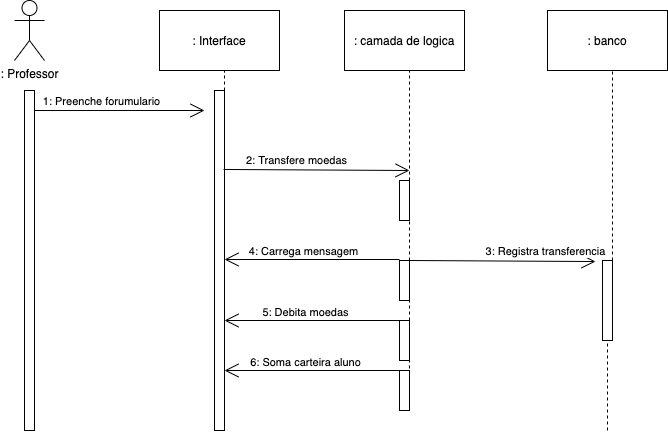

The diagram above was exported from draw.io. Its source (the exported page's mxGraphModel, read from the mxfile embedded in the PNG):
<mxGraphModel dx="946" dy="473" grid="1" gridSize="10" guides="1" tooltips="1" connect="1" arrows="1" fold="1" page="1" pageScale="1" pageWidth="850" pageHeight="1100" math="0" shadow="0">
  <root>
    <mxCell id="0" />
    <mxCell id="1" parent="0" />
    <mxCell id="mV49ddYkK5Da2fpiUZmE-1" value="" style="html=1;points=[];perimeter=orthogonalPerimeter;" vertex="1" parent="1">
      <mxGeometry x="390" y="210" width="10" height="340" as="geometry" />
    </mxCell>
    <mxCell id="mV49ddYkK5Da2fpiUZmE-2" value=": Professor" style="shape=umlActor;verticalLabelPosition=bottom;verticalAlign=top;html=1;" vertex="1" parent="1">
      <mxGeometry x="380" y="120" width="30" height="60" as="geometry" />
    </mxCell>
    <mxCell id="mV49ddYkK5Da2fpiUZmE-3" value="" style="endArrow=open;endFill=1;endSize=12;html=1;rounded=0;" edge="1" parent="1">
      <mxGeometry width="160" relative="1" as="geometry">
        <mxPoint x="400" y="230" as="sourcePoint" />
        <mxPoint x="570" y="230" as="targetPoint" />
      </mxGeometry>
    </mxCell>
    <mxCell id="mV49ddYkK5Da2fpiUZmE-4" value="1: Preenche forumulario" style="edgeLabel;html=1;align=center;verticalAlign=middle;resizable=0;points=[];" vertex="1" connectable="0" parent="mV49ddYkK5Da2fpiUZmE-3">
      <mxGeometry x="-0.2556" y="2" relative="1" as="geometry">
        <mxPoint x="3" y="-8" as="offset" />
      </mxGeometry>
    </mxCell>
    <mxCell id="mV49ddYkK5Da2fpiUZmE-5" value=": Interface" style="rounded=0;whiteSpace=wrap;html=1;" vertex="1" parent="1">
      <mxGeometry x="525" y="130" width="120" height="60" as="geometry" />
    </mxCell>
    <mxCell id="mV49ddYkK5Da2fpiUZmE-6" value="" style="endArrow=none;dashed=1;html=1;rounded=0;startArrow=none;" edge="1" parent="1" source="mV49ddYkK5Da2fpiUZmE-7">
      <mxGeometry width="50" height="50" relative="1" as="geometry">
        <mxPoint x="590" y="500" as="sourcePoint" />
        <mxPoint x="590" y="190" as="targetPoint" />
      </mxGeometry>
    </mxCell>
    <mxCell id="mV49ddYkK5Da2fpiUZmE-7" value="" style="html=1;points=[];perimeter=orthogonalPerimeter;" vertex="1" parent="1">
      <mxGeometry x="580" y="210" width="10" height="340" as="geometry" />
    </mxCell>
    <mxCell id="mV49ddYkK5Da2fpiUZmE-8" value="" style="endArrow=none;dashed=1;html=1;rounded=0;" edge="1" parent="1" target="mV49ddYkK5Da2fpiUZmE-7">
      <mxGeometry width="50" height="50" relative="1" as="geometry">
        <mxPoint x="590" y="500" as="sourcePoint" />
        <mxPoint x="590" y="190" as="targetPoint" />
      </mxGeometry>
    </mxCell>
    <mxCell id="mV49ddYkK5Da2fpiUZmE-9" value=": camada de logica" style="rounded=0;whiteSpace=wrap;html=1;" vertex="1" parent="1">
      <mxGeometry x="710" y="130" width="120" height="60" as="geometry" />
    </mxCell>
    <mxCell id="mV49ddYkK5Da2fpiUZmE-10" value="" style="endArrow=none;dashed=1;html=1;rounded=0;startArrow=none;" edge="1" parent="1" source="mV49ddYkK5Da2fpiUZmE-11">
      <mxGeometry width="50" height="50" relative="1" as="geometry">
        <mxPoint x="775" y="500" as="sourcePoint" />
        <mxPoint x="775" y="190" as="targetPoint" />
      </mxGeometry>
    </mxCell>
    <mxCell id="mV49ddYkK5Da2fpiUZmE-11" value="" style="html=1;points=[];perimeter=orthogonalPerimeter;" vertex="1" parent="1">
      <mxGeometry x="765" y="300" width="10" height="40" as="geometry" />
    </mxCell>
    <mxCell id="mV49ddYkK5Da2fpiUZmE-12" value="" style="endArrow=none;dashed=1;html=1;rounded=0;" edge="1" parent="1" target="mV49ddYkK5Da2fpiUZmE-11">
      <mxGeometry width="50" height="50" relative="1" as="geometry">
        <mxPoint x="775" y="500" as="sourcePoint" />
        <mxPoint x="775" y="190" as="targetPoint" />
      </mxGeometry>
    </mxCell>
    <mxCell id="mV49ddYkK5Da2fpiUZmE-13" value=": banco" style="rounded=0;whiteSpace=wrap;html=1;" vertex="1" parent="1">
      <mxGeometry x="912.99" y="130" width="120" height="60" as="geometry" />
    </mxCell>
    <mxCell id="mV49ddYkK5Da2fpiUZmE-14" value="" style="endArrow=none;dashed=1;html=1;rounded=0;startArrow=none;" edge="1" parent="1" source="mV49ddYkK5Da2fpiUZmE-15">
      <mxGeometry width="50" height="50" relative="1" as="geometry">
        <mxPoint x="977.99" y="500" as="sourcePoint" />
        <mxPoint x="977.99" y="190" as="targetPoint" />
      </mxGeometry>
    </mxCell>
    <mxCell id="mV49ddYkK5Da2fpiUZmE-15" value="" style="html=1;points=[];perimeter=orthogonalPerimeter;" vertex="1" parent="1">
      <mxGeometry x="967.99" y="380" width="10" height="80" as="geometry" />
    </mxCell>
    <mxCell id="mV49ddYkK5Da2fpiUZmE-16" value="" style="endArrow=none;dashed=1;html=1;rounded=0;" edge="1" parent="1" target="mV49ddYkK5Da2fpiUZmE-15">
      <mxGeometry width="50" height="50" relative="1" as="geometry">
        <mxPoint x="973" y="550" as="sourcePoint" />
        <mxPoint x="977.99" y="190" as="targetPoint" />
      </mxGeometry>
    </mxCell>
    <mxCell id="mV49ddYkK5Da2fpiUZmE-17" value="" style="endArrow=open;endFill=1;endSize=12;html=1;rounded=0;entryX=-0.4;entryY=0.263;entryDx=0;entryDy=0;entryPerimeter=0;" edge="1" parent="1">
      <mxGeometry width="160" relative="1" as="geometry">
        <mxPoint x="589" y="288.96000000000004" as="sourcePoint" />
        <mxPoint x="775" y="290" as="targetPoint" />
      </mxGeometry>
    </mxCell>
    <mxCell id="mV49ddYkK5Da2fpiUZmE-18" value="2: Transfere moedas" style="edgeLabel;html=1;align=center;verticalAlign=middle;resizable=0;points=[];" vertex="1" connectable="0" parent="mV49ddYkK5Da2fpiUZmE-17">
      <mxGeometry x="-0.2556" y="2" relative="1" as="geometry">
        <mxPoint x="3" y="-8" as="offset" />
      </mxGeometry>
    </mxCell>
    <mxCell id="mV49ddYkK5Da2fpiUZmE-19" value="" style="endArrow=open;endFill=1;endSize=12;html=1;rounded=0;entryX=-0.4;entryY=0.263;entryDx=0;entryDy=0;entryPerimeter=0;" edge="1" parent="1">
      <mxGeometry width="160" relative="1" as="geometry">
        <mxPoint x="775" y="380" as="sourcePoint" />
        <mxPoint x="961" y="381.03999999999996" as="targetPoint" />
      </mxGeometry>
    </mxCell>
    <mxCell id="mV49ddYkK5Da2fpiUZmE-20" value="3: Registra transferencia" style="edgeLabel;html=1;align=center;verticalAlign=middle;resizable=0;points=[];" vertex="1" connectable="0" parent="mV49ddYkK5Da2fpiUZmE-19">
      <mxGeometry x="-0.2556" y="2" relative="1" as="geometry">
        <mxPoint x="66" y="-8" as="offset" />
      </mxGeometry>
    </mxCell>
    <mxCell id="mV49ddYkK5Da2fpiUZmE-21" value="" style="endArrow=open;endFill=1;endSize=12;html=1;rounded=0;" edge="1" parent="1">
      <mxGeometry width="160" relative="1" as="geometry">
        <mxPoint x="765" y="379" as="sourcePoint" />
        <mxPoint x="590" y="379" as="targetPoint" />
      </mxGeometry>
    </mxCell>
    <mxCell id="mV49ddYkK5Da2fpiUZmE-22" value="4: Carrega mensagem" style="edgeLabel;html=1;align=center;verticalAlign=middle;resizable=0;points=[];" vertex="1" connectable="0" parent="mV49ddYkK5Da2fpiUZmE-21">
      <mxGeometry x="0.1667" y="-2" relative="1" as="geometry">
        <mxPoint x="5" y="-7" as="offset" />
      </mxGeometry>
    </mxCell>
    <mxCell id="mV49ddYkK5Da2fpiUZmE-23" value="" style="html=1;points=[];perimeter=orthogonalPerimeter;" vertex="1" parent="1">
      <mxGeometry x="765" y="380" width="10" height="40" as="geometry" />
    </mxCell>
    <mxCell id="mV49ddYkK5Da2fpiUZmE-24" value="" style="endArrow=open;endFill=1;endSize=12;html=1;rounded=0;" edge="1" parent="1">
      <mxGeometry width="160" relative="1" as="geometry">
        <mxPoint x="770" y="440" as="sourcePoint" />
        <mxPoint x="590" y="440" as="targetPoint" />
      </mxGeometry>
    </mxCell>
    <mxCell id="mV49ddYkK5Da2fpiUZmE-25" value="5: Debita moedas" style="edgeLabel;html=1;align=center;verticalAlign=middle;resizable=0;points=[];" vertex="1" connectable="0" parent="mV49ddYkK5Da2fpiUZmE-24">
      <mxGeometry x="0.1667" y="-2" relative="1" as="geometry">
        <mxPoint x="5" y="-7" as="offset" />
      </mxGeometry>
    </mxCell>
    <mxCell id="mV49ddYkK5Da2fpiUZmE-26" value="" style="html=1;points=[];perimeter=orthogonalPerimeter;" vertex="1" parent="1">
      <mxGeometry x="765" y="440" width="10" height="40" as="geometry" />
    </mxCell>
    <mxCell id="mV49ddYkK5Da2fpiUZmE-28" value="" style="endArrow=none;dashed=1;html=1;rounded=0;" edge="1" parent="1">
      <mxGeometry width="50" height="50" relative="1" as="geometry">
        <mxPoint x="590" y="550" as="sourcePoint" />
        <mxPoint x="590" y="500" as="targetPoint" />
      </mxGeometry>
    </mxCell>
    <mxCell id="mV49ddYkK5Da2fpiUZmE-29" value="" style="endArrow=open;endFill=1;endSize=12;html=1;rounded=0;" edge="1" parent="1">
      <mxGeometry width="160" relative="1" as="geometry">
        <mxPoint x="770" y="490" as="sourcePoint" />
        <mxPoint x="590" y="490" as="targetPoint" />
      </mxGeometry>
    </mxCell>
    <mxCell id="mV49ddYkK5Da2fpiUZmE-30" value="6: Soma carteira aluno" style="edgeLabel;html=1;align=center;verticalAlign=middle;resizable=0;points=[];" vertex="1" connectable="0" parent="mV49ddYkK5Da2fpiUZmE-29">
      <mxGeometry x="0.1667" y="-2" relative="1" as="geometry">
        <mxPoint x="5" y="-7" as="offset" />
      </mxGeometry>
    </mxCell>
    <mxCell id="mV49ddYkK5Da2fpiUZmE-31" value="" style="html=1;points=[];perimeter=orthogonalPerimeter;" vertex="1" parent="1">
      <mxGeometry x="765" y="490" width="10" height="40" as="geometry" />
    </mxCell>
  </root>
</mxGraphModel>